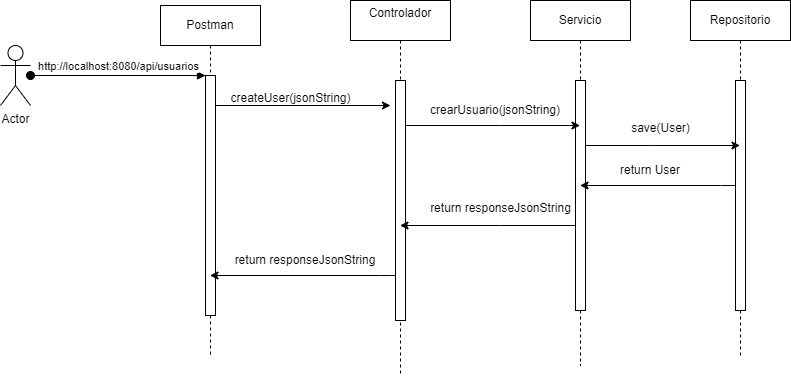

The diagram above was exported from draw.io. Its source (the exported page's mxGraphModel, read from the mxfile embedded in the PNG):
<mxGraphModel dx="1050" dy="565" grid="1" gridSize="10" guides="1" tooltips="1" connect="1" arrows="1" fold="1" page="1" pageScale="1" pageWidth="850" pageHeight="1100" math="0" shadow="0">
  <root>
    <mxCell id="0" />
    <mxCell id="1" parent="0" />
    <mxCell id="aM9ryv3xv72pqoxQDRHE-1" value="Postman" style="shape=umlLifeline;perimeter=lifelinePerimeter;whiteSpace=wrap;html=1;container=0;dropTarget=0;collapsible=0;recursiveResize=0;outlineConnect=0;portConstraint=eastwest;newEdgeStyle={&quot;edgeStyle&quot;:&quot;elbowEdgeStyle&quot;,&quot;elbow&quot;:&quot;vertical&quot;,&quot;curved&quot;:0,&quot;rounded&quot;:0};" parent="1" vertex="1">
      <mxGeometry x="170" y="90" width="100" height="350" as="geometry" />
    </mxCell>
    <mxCell id="aM9ryv3xv72pqoxQDRHE-2" value="" style="html=1;points=[];perimeter=orthogonalPerimeter;outlineConnect=0;targetShapes=umlLifeline;portConstraint=eastwest;newEdgeStyle={&quot;edgeStyle&quot;:&quot;elbowEdgeStyle&quot;,&quot;elbow&quot;:&quot;vertical&quot;,&quot;curved&quot;:0,&quot;rounded&quot;:0};" parent="aM9ryv3xv72pqoxQDRHE-1" vertex="1">
      <mxGeometry x="45" y="70" width="10" height="240" as="geometry" />
    </mxCell>
    <mxCell id="aM9ryv3xv72pqoxQDRHE-5" value="Controlador&lt;div&gt;&lt;br&gt;&lt;/div&gt;" style="shape=umlLifeline;perimeter=lifelinePerimeter;whiteSpace=wrap;html=1;container=0;dropTarget=0;collapsible=0;recursiveResize=0;outlineConnect=0;portConstraint=eastwest;newEdgeStyle={&quot;edgeStyle&quot;:&quot;elbowEdgeStyle&quot;,&quot;elbow&quot;:&quot;vertical&quot;,&quot;curved&quot;:0,&quot;rounded&quot;:0};" parent="1" vertex="1">
      <mxGeometry x="360" y="85" width="100" height="375" as="geometry" />
    </mxCell>
    <mxCell id="aM9ryv3xv72pqoxQDRHE-6" value="" style="html=1;points=[];perimeter=orthogonalPerimeter;outlineConnect=0;targetShapes=umlLifeline;portConstraint=eastwest;newEdgeStyle={&quot;edgeStyle&quot;:&quot;elbowEdgeStyle&quot;,&quot;elbow&quot;:&quot;vertical&quot;,&quot;curved&quot;:0,&quot;rounded&quot;:0};" parent="aM9ryv3xv72pqoxQDRHE-5" vertex="1">
      <mxGeometry x="45" y="80" width="10" height="240" as="geometry" />
    </mxCell>
    <mxCell id="TiNj9qbljJVW0iLAXhll-1" value="Actor" style="shape=umlActor;verticalLabelPosition=bottom;verticalAlign=top;html=1;outlineConnect=0;" vertex="1" parent="1">
      <mxGeometry x="10" y="130" width="30" height="60" as="geometry" />
    </mxCell>
    <mxCell id="TiNj9qbljJVW0iLAXhll-3" value="&lt;div&gt;Servicio&lt;/div&gt;" style="shape=umlLifeline;perimeter=lifelinePerimeter;whiteSpace=wrap;html=1;container=0;dropTarget=0;collapsible=0;recursiveResize=0;outlineConnect=0;portConstraint=eastwest;newEdgeStyle={&quot;edgeStyle&quot;:&quot;elbowEdgeStyle&quot;,&quot;elbow&quot;:&quot;vertical&quot;,&quot;curved&quot;:0,&quot;rounded&quot;:0};" vertex="1" parent="1">
      <mxGeometry x="540" y="85" width="100" height="365" as="geometry" />
    </mxCell>
    <mxCell id="TiNj9qbljJVW0iLAXhll-4" value="" style="html=1;points=[];perimeter=orthogonalPerimeter;outlineConnect=0;targetShapes=umlLifeline;portConstraint=eastwest;newEdgeStyle={&quot;edgeStyle&quot;:&quot;elbowEdgeStyle&quot;,&quot;elbow&quot;:&quot;vertical&quot;,&quot;curved&quot;:0,&quot;rounded&quot;:0};" vertex="1" parent="TiNj9qbljJVW0iLAXhll-3">
      <mxGeometry x="45" y="80" width="10" height="230" as="geometry" />
    </mxCell>
    <mxCell id="TiNj9qbljJVW0iLAXhll-5" value="&lt;div&gt;Repositorio&lt;/div&gt;" style="shape=umlLifeline;perimeter=lifelinePerimeter;whiteSpace=wrap;html=1;container=0;dropTarget=0;collapsible=0;recursiveResize=0;outlineConnect=0;portConstraint=eastwest;newEdgeStyle={&quot;edgeStyle&quot;:&quot;elbowEdgeStyle&quot;,&quot;elbow&quot;:&quot;vertical&quot;,&quot;curved&quot;:0,&quot;rounded&quot;:0};" vertex="1" parent="1">
      <mxGeometry x="700" y="85" width="100" height="355" as="geometry" />
    </mxCell>
    <mxCell id="TiNj9qbljJVW0iLAXhll-6" value="" style="html=1;points=[];perimeter=orthogonalPerimeter;outlineConnect=0;targetShapes=umlLifeline;portConstraint=eastwest;newEdgeStyle={&quot;edgeStyle&quot;:&quot;elbowEdgeStyle&quot;,&quot;elbow&quot;:&quot;vertical&quot;,&quot;curved&quot;:0,&quot;rounded&quot;:0};" vertex="1" parent="TiNj9qbljJVW0iLAXhll-5">
      <mxGeometry x="45" y="80" width="10" height="230" as="geometry" />
    </mxCell>
    <mxCell id="aM9ryv3xv72pqoxQDRHE-3" value="http://localhost:8080/api/usuarios" style="html=1;verticalAlign=bottom;startArrow=oval;endArrow=block;startSize=8;edgeStyle=elbowEdgeStyle;elbow=vertical;curved=0;rounded=0;" parent="1" target="aM9ryv3xv72pqoxQDRHE-2" edge="1">
      <mxGeometry relative="1" as="geometry">
        <mxPoint x="40" y="160" as="sourcePoint" />
      </mxGeometry>
    </mxCell>
    <mxCell id="TiNj9qbljJVW0iLAXhll-7" value="" style="endArrow=classic;html=1;rounded=0;" edge="1" parent="1">
      <mxGeometry width="50" height="50" relative="1" as="geometry">
        <mxPoint x="225" y="190" as="sourcePoint" />
        <mxPoint x="400" y="190" as="targetPoint" />
      </mxGeometry>
    </mxCell>
    <mxCell id="TiNj9qbljJVW0iLAXhll-8" value="createUser(jsonString)" style="text;html=1;align=center;verticalAlign=middle;resizable=0;points=[];autosize=1;strokeColor=none;fillColor=none;" vertex="1" parent="1">
      <mxGeometry x="230" y="168" width="140" height="30" as="geometry" />
    </mxCell>
    <mxCell id="TiNj9qbljJVW0iLAXhll-9" value="" style="edgeStyle=elbowEdgeStyle;rounded=0;orthogonalLoop=1;jettySize=auto;html=1;elbow=vertical;curved=0;" edge="1" parent="1" source="aM9ryv3xv72pqoxQDRHE-6">
      <mxGeometry relative="1" as="geometry">
        <mxPoint x="430" y="210" as="sourcePoint" />
        <mxPoint x="589.5" y="210" as="targetPoint" />
        <Array as="points">
          <mxPoint x="510" y="210" />
        </Array>
      </mxGeometry>
    </mxCell>
    <mxCell id="TiNj9qbljJVW0iLAXhll-11" value="crearUsuario(jsonString)" style="text;html=1;align=center;verticalAlign=middle;whiteSpace=wrap;rounded=0;" vertex="1" parent="1">
      <mxGeometry x="475" y="180" width="60" height="30" as="geometry" />
    </mxCell>
    <mxCell id="TiNj9qbljJVW0iLAXhll-12" value="" style="edgeStyle=elbowEdgeStyle;rounded=0;orthogonalLoop=1;jettySize=auto;html=1;elbow=vertical;curved=0;" edge="1" parent="1" source="TiNj9qbljJVW0iLAXhll-4" target="TiNj9qbljJVW0iLAXhll-5">
      <mxGeometry relative="1" as="geometry">
        <Array as="points">
          <mxPoint x="660" y="230" />
        </Array>
      </mxGeometry>
    </mxCell>
    <mxCell id="TiNj9qbljJVW0iLAXhll-13" value="save(User)" style="text;html=1;align=center;verticalAlign=middle;resizable=0;points=[];autosize=1;strokeColor=none;fillColor=none;" vertex="1" parent="1">
      <mxGeometry x="630" y="198" width="80" height="30" as="geometry" />
    </mxCell>
    <mxCell id="TiNj9qbljJVW0iLAXhll-16" value="" style="edgeStyle=elbowEdgeStyle;rounded=0;orthogonalLoop=1;jettySize=auto;html=1;elbow=vertical;curved=0;" edge="1" parent="1" source="TiNj9qbljJVW0iLAXhll-6" target="TiNj9qbljJVW0iLAXhll-3">
      <mxGeometry relative="1" as="geometry">
        <Array as="points">
          <mxPoint x="730" y="270" />
        </Array>
      </mxGeometry>
    </mxCell>
    <mxCell id="TiNj9qbljJVW0iLAXhll-17" value="return User" style="text;html=1;align=center;verticalAlign=middle;whiteSpace=wrap;rounded=0;" vertex="1" parent="1">
      <mxGeometry x="620" y="240" width="80" height="30" as="geometry" />
    </mxCell>
    <mxCell id="TiNj9qbljJVW0iLAXhll-18" value="" style="edgeStyle=elbowEdgeStyle;rounded=0;orthogonalLoop=1;jettySize=auto;html=1;elbow=vertical;curved=0;" edge="1" parent="1" source="TiNj9qbljJVW0iLAXhll-4" target="aM9ryv3xv72pqoxQDRHE-5">
      <mxGeometry relative="1" as="geometry">
        <Array as="points">
          <mxPoint x="510" y="310" />
        </Array>
      </mxGeometry>
    </mxCell>
    <mxCell id="TiNj9qbljJVW0iLAXhll-19" value="return responseJsonString" style="text;html=1;align=center;verticalAlign=middle;resizable=0;points=[];autosize=1;strokeColor=none;fillColor=none;" vertex="1" parent="1">
      <mxGeometry x="430" y="278" width="160" height="30" as="geometry" />
    </mxCell>
    <mxCell id="TiNj9qbljJVW0iLAXhll-21" value="" style="endArrow=classic;html=1;rounded=0;" edge="1" parent="1" source="aM9ryv3xv72pqoxQDRHE-6" target="aM9ryv3xv72pqoxQDRHE-1">
      <mxGeometry width="50" height="50" relative="1" as="geometry">
        <mxPoint x="400" y="320" as="sourcePoint" />
        <mxPoint x="450" y="270" as="targetPoint" />
        <Array as="points">
          <mxPoint x="400" y="360" />
          <mxPoint x="390" y="360" />
        </Array>
      </mxGeometry>
    </mxCell>
    <mxCell id="TiNj9qbljJVW0iLAXhll-22" value="return responseJsonString" style="text;html=1;align=center;verticalAlign=middle;whiteSpace=wrap;rounded=0;" vertex="1" parent="1">
      <mxGeometry x="240" y="330" width="150" height="30" as="geometry" />
    </mxCell>
  </root>
</mxGraphModel>